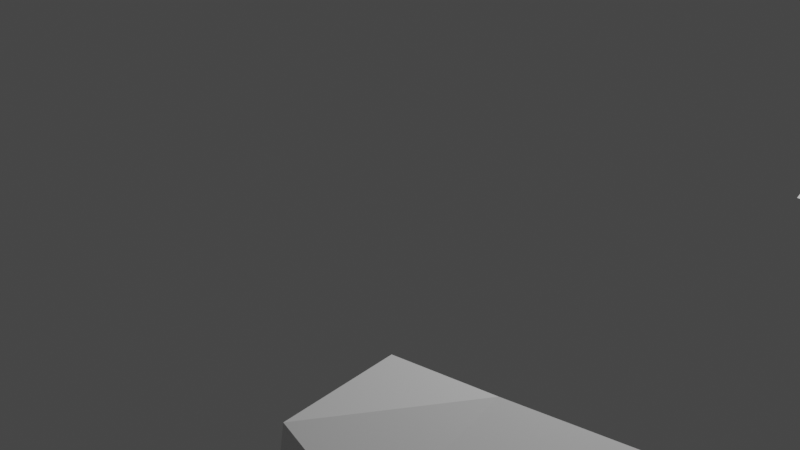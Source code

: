 # Source: car.blend  (saved by Blender 3.1.7; exported with 4.5.12 LTS)
import bpy
from mathutils import Matrix  # noqa: F401  (used for matrix-valued properties, if any)

bpy.ops.wm.read_factory_settings(use_empty=True)
scene = bpy.context.scene
scene.name = 'Scene'

# ---- collections
col_collection = bpy.data.collections.new('Collection'); scene.collection.children.link(col_collection)

# ---- materials (node trees are filled in below, after node groups)
mat_material = bpy.data.materials.new('Material')
mat_material.alpha_threshold = 0.0
mat_material.use_transparent_shadow = False
mat_material.line_color = (0.0, 0.0, 0.0, 1.0)
mat_material_001 = bpy.data.materials.new('Material.001')
mat_material_001.alpha_threshold = 0.0
mat_material_001.use_transparent_shadow = False
mat_material_001.line_color = (0.0, 0.0, 0.0, 1.0)

# ---- material node trees
mat_material.use_nodes = True; mat_material.node_tree.nodes.clear()
_N = mat_material.node_tree.nodes; _L = mat_material.node_tree.links
n0 = _N.new('ShaderNodeOutputMaterial'); n0.name = 'Material Output'; n0.location = (300, 300)
n1 = _N.new('ShaderNodeBsdfPrincipled'); n1.name = 'Principled BSDF'; n1.location = (10, 300)
n1.distribution = 'GGX'
n1.subsurface_method = 'RANDOM_WALK_SKIN'
n1.inputs[2].default_value = 0.4
n1.inputs[3].default_value = 1.45
n1.inputs[27].default_value = (0.0, 0.0, 0.0, 1.0)
n1.inputs[28].default_value = 1.0
_L.new(n1.outputs[0], n0.inputs[0])
n0.is_active_output = True
mat_material_001.use_nodes = True; mat_material_001.node_tree.nodes.clear()
_N = mat_material_001.node_tree.nodes; _L = mat_material_001.node_tree.links
n0 = _N.new('ShaderNodeOutputMaterial'); n0.name = 'Material Output'; n0.location = (300, 300)
n1 = _N.new('ShaderNodeBsdfPrincipled'); n1.name = 'Principled BSDF'; n1.location = (10, 300)
n1.distribution = 'GGX'
n1.subsurface_method = 'RANDOM_WALK_SKIN'
n1.inputs[2].default_value = 0.4
n1.inputs[3].default_value = 1.45
n1.inputs[27].default_value = (0.0, 0.0, 0.0, 1.0)
n1.inputs[28].default_value = 1.0
_L.new(n1.outputs[0], n0.inputs[0])
n0.is_active_output = True

# ---- world
world_world = bpy.data.worlds.new('World'); scene.world = world_world
world_world.use_nodes = True; world_world.node_tree.nodes.clear()
_N = world_world.node_tree.nodes; _L = world_world.node_tree.links
n0 = _N.new('ShaderNodeOutputWorld'); n0.name = 'World Output'; n0.location = (300, 300)
n1 = _N.new('ShaderNodeBackground'); n1.name = 'Background'; n1.location = (10, 300)
n1.inputs[0].default_value = (0.05088, 0.05088, 0.05088, 1.0)
_L.new(n1.outputs[0], n0.inputs[0])
n0.is_active_output = True
world_world.color = (0.05088, 0.05088, 0.05088)
world_world.use_sun_shadow = False
world_world.sun_shadow_jitter_overblur = 0.0

# ---- cameras
cam_camera = bpy.data.cameras.new('Camera')
cam_camera.clip_end = 100.0
cam_camera.ortho_scale = 7.314

# ---- lights
light_light = bpy.data.lights.new('Light', 'POINT')
light_light.transmission_factor = 0.0
light_light.energy = 1000.0
light_light.shadow_soft_size = 0.1
light_light.shadow_maximum_resolution = 0.006
light_light.use_absolute_resolution = True

# ---- meshes
me_cube = bpy.data.meshes.new('Cube')
me_cube.from_pydata([(1.0, 1.0, 1.0), (1.0, 1.237, 0.0), (1.0, -1.0, 0.0), (-1.0, 1.11, 0.5851), (-1.0, 1.237, 0.0), (-1.0, 0.1535, 0.0), (0.0, 1.237, 0.0), (1.0, 1.11, 0.5), (0.0, -0.7705, 0.0), (1.0, 0.0, 0.5), (1.0, 0.0, 0.0), (-1.0, 0.2384, 0.5), (0.0, 1.0, 0.8287), (0.0, 1.11, 0.5), (0.0, 0.0, 0.0), (0.0, 0.0, 0.5)], [], [(15, 11, 5, 8), (14, 10, 2, 8), (3, 4, 5, 11), (13, 12, 0, 7), (6, 13, 7, 1), (4, 3, 13, 6), (3, 12, 13), (10, 9, 2), (7, 0, 9), (5, 14, 8), (4, 6, 14, 5), (6, 1, 10, 14), (9, 15, 8, 2), (0, 12, 15, 9), (12, 3, 11, 15), (1, 7, 9, 10)])
_uv = me_cube.uv_layers.new(name='UVMap')
_uv.uv.foreach_set('vector', [0.75, 0.625, 0.875, 0.625, 0.875, 0.75, 0.75, 0.75, 0.25, 0.625, 0.375, 0.625, 0.375, 0.75, 0.25, 0.75, 0.5, 0.25, 0.375, 0.25, 0.5, 0.125, 0.625, 0.125, 0.5, 0.375, 0.625, 0.375, 0.625, 0.5, 0.5, 0.5, 0.375, 0.375, 0.5, 0.375, 0.5, 0.5, 0.375, 0.5, 0.375, 0.25, 0.5, 0.25, 0.5, 0.375, 0.375, 0.375, 0.625, 0.25, 0.625, 0.375, 0.5, 0.375, 0.375, 0.625, 0.5, 0.625, 0.375, 0.75, 0.5, 0.5, 0.625, 0.5, 0.5, 0.625, 0.125, 0.625, 0.25, 0.625, 0.25, 0.75, 0.125, 0.5, 0.25, 0.5, 0.25, 0.625, 0.125, 0.625, 0.25, 0.5, 0.375, 0.5, 0.375, 0.625, 0.25, 0.625, 0.625, 0.625, 0.75, 0.625, 0.75, 0.75, 0.625, 0.75, 0.625, 0.5, 0.75, 0.5, 0.75, 0.625, 0.625, 0.625, 0.75, 0.5, 0.875, 0.5, 0.875, 0.625, 0.75, 0.625, 0.375, 0.5, 0.5, 0.5, 0.5, 0.625, 0.375, 0.625])
me_cube.materials.append(mat_material)
me_cube.use_remesh_preserve_volume = False
me_cube.use_remesh_preserve_attributes = False
me_cube.use_mirror_vertex_groups = False
me_cube.update()
me_cube_001 = bpy.data.meshes.new('Cube.001')
me_cube_001.from_pydata([(1.0, 1.0, 1.0), (1.0, 1.0, 0.0), (1.0, -1.0, 0.0), (-1.0, 1.0, 1.0), (-1.0, 1.0, 0.0), (-1.0, -1.0, 0.0)], [], [(0, 3, 5, 2), (5, 3, 4), (4, 1, 2, 5), (1, 0, 2), (4, 3, 0, 1)])
_uv = me_cube_001.uv_layers.new(name='UVMap')
_uv.uv.foreach_set('vector', [0.625, 0.5, 0.875, 0.5, 0.875, 0.75, 0.625, 0.75, 0.625, 0.0, 0.625, 0.25, 0.375, 0.25, 0.125, 0.5, 0.375, 0.5, 0.375, 0.75, 0.125, 0.75, 0.375, 0.5, 0.625, 0.5, 0.375, 0.75, 0.375, 0.25, 0.625, 0.25, 0.625, 0.5, 0.375, 0.5])
me_cube_001.materials.append(mat_material_001)
me_cube_001.use_remesh_preserve_volume = False
me_cube_001.use_remesh_preserve_attributes = False
me_cube_001.use_mirror_vertex_groups = False
me_cube_001.update()

# ---- objects
ob_cube = bpy.data.objects.new('Cube', me_cube)
ob_light = bpy.data.objects.new('Light', light_light)
ob_camera = bpy.data.objects.new('Camera', cam_camera)
ob_cube_001 = bpy.data.objects.new('Cube.001', me_cube_001)

# ---- transforms, parenting, visibility, modifiers, constraints
ob_cube.location = (4.0, -4.0, 0.5)
ob_cube.lock_rotations_4d = False
ob_cube.empty_display_type = 'ARROWS'
ob_cube.lineart.crease_threshold = 0.0
ob_light.location = (4.076, 1.005, 5.904)
ob_light.rotation_euler = (0.6503, 0.05522, 1.866)
ob_light.lock_rotations_4d = False
ob_light.empty_display_type = 'ARROWS'
ob_light.color = (0.0, 0.0, 0.0, 0.0)
ob_light.lineart.crease_threshold = 0.0
ob_camera.location = (7.359, -6.926, 4.958)
ob_camera.rotation_euler = (1.109, 0.0, 0.8149)
ob_camera.lock_rotations_4d = False
ob_camera.empty_display_type = 'ARROWS'
ob_camera.color = (0.0, 0.0, 0.0, 0.0)
ob_camera.display_type = 'WIRE'
ob_camera.lineart.crease_threshold = 0.0
ob_cube_001.location = (4.0, 3.353, 0.5)
ob_cube_001.lock_rotations_4d = False
ob_cube_001.empty_display_type = 'ARROWS'
ob_cube_001.lineart.crease_threshold = 0.0

# ---- collection membership
col_collection.objects.link(ob_cube)
col_collection.objects.link(ob_light)
col_collection.objects.link(ob_camera)
col_collection.objects.link(ob_cube_001)

# ---- scene / render settings (as saved in the file)
scene.camera = ob_camera
scene.frame_start = 1; scene.frame_end = 250; scene.frame_set(1)
scene.render.engine = 'BLENDER_EEVEE_NEXT'
scene.cycles.sampling_pattern = 'TABULATED_SOBOL'
scene.cycles.use_light_tree = False
scene.view_settings.view_transform = 'Filmic'
bpy.context.view_layer.update()
